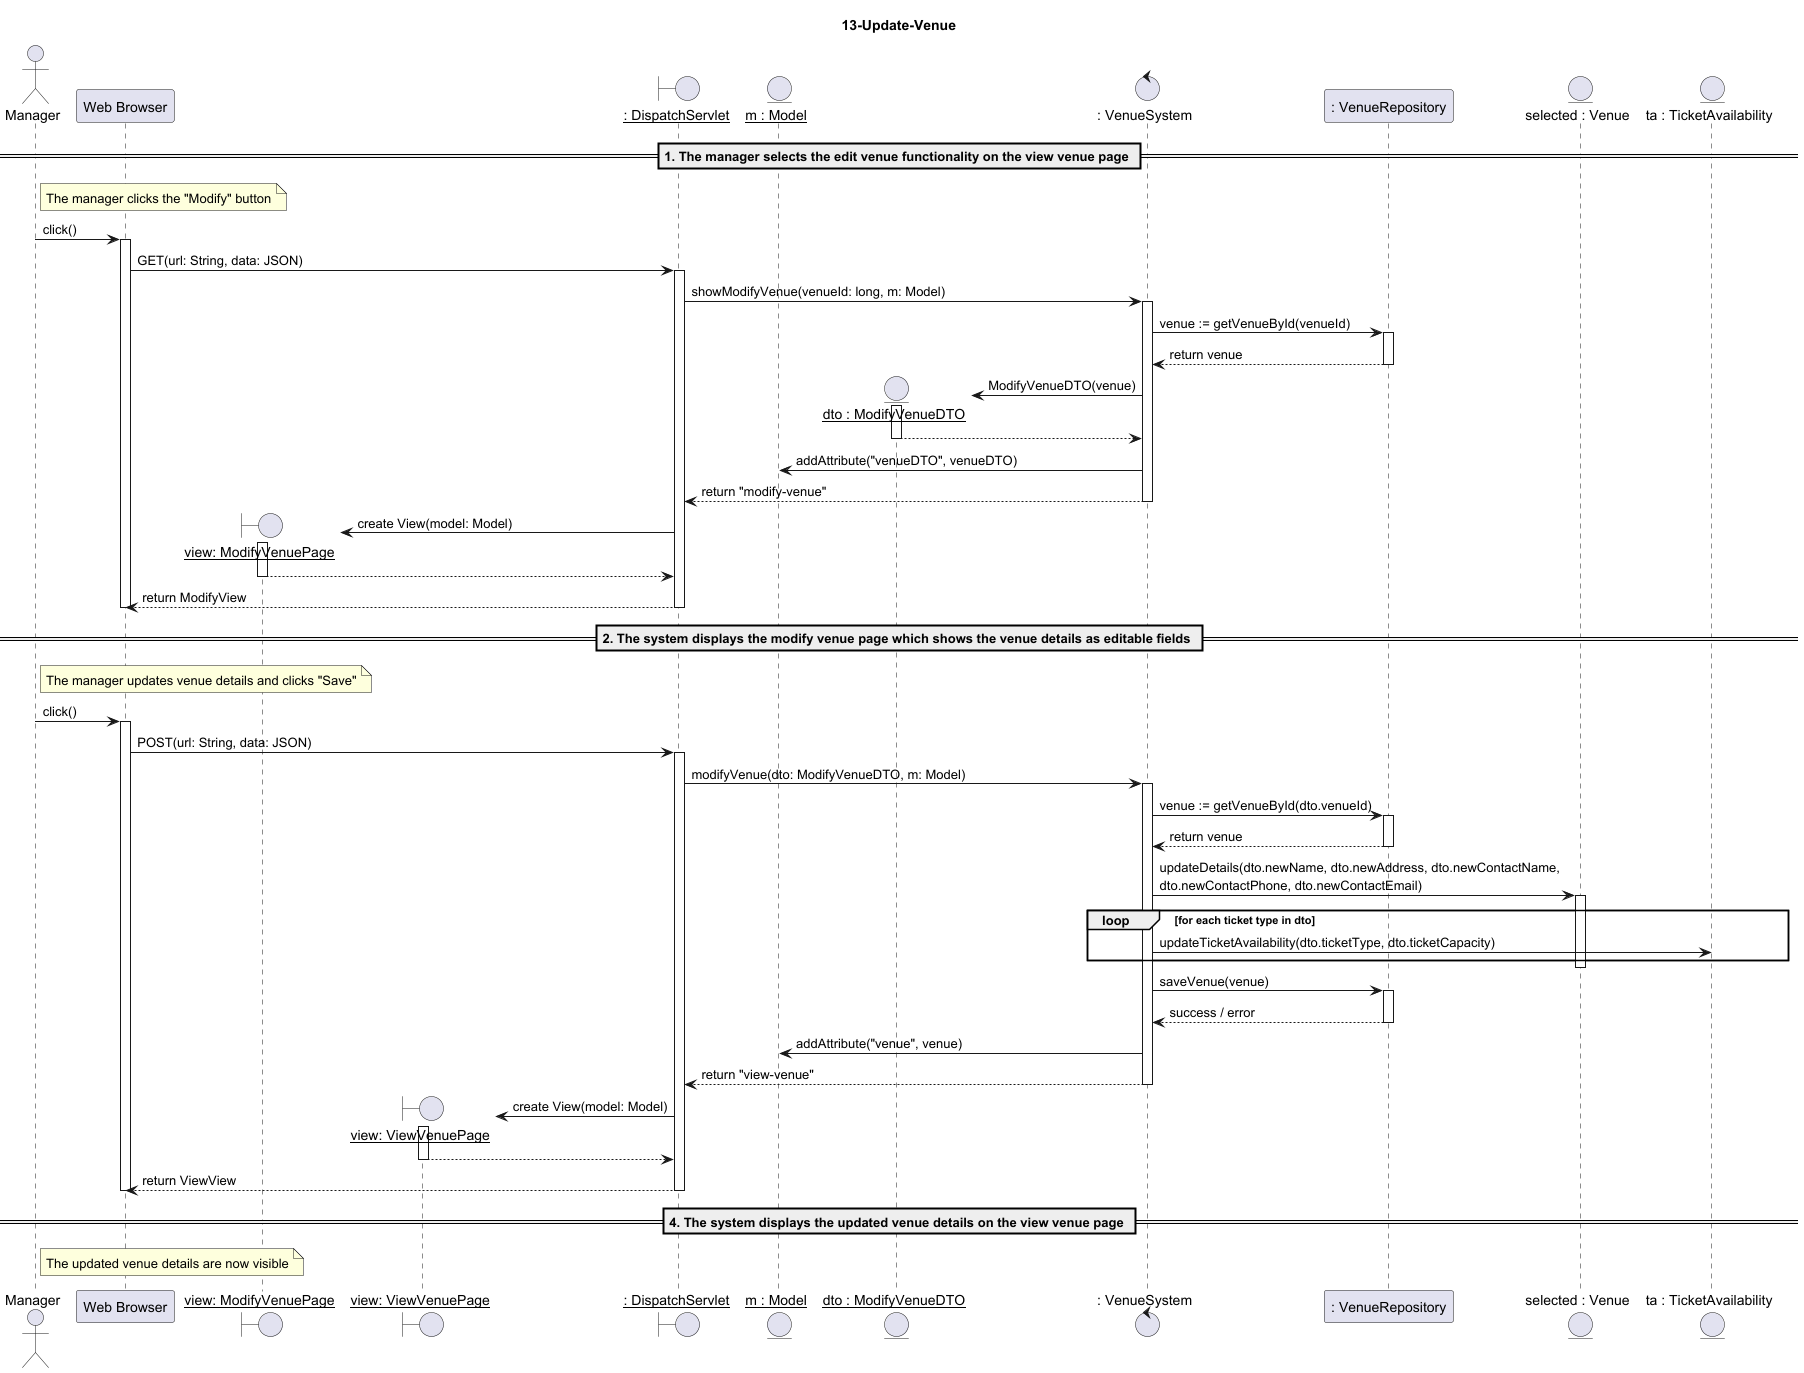

The diagram above was rendered by PlantUML. Its source (embedded in the PNG):
@startuml
title 13-Update-Venue

actor "Manager" as Manager
participant "Web Browser" as Browser
boundary "__view: ModifyVenuePage__" as ModifyView
boundary "__view: ViewVenuePage__" as ViewView
boundary "__: DispatchServlet__" as DispatchServlet
entity "__m : Model__" as Model
entity "__dto : ModifyVenueDTO__" as VenueDTO
control ": VenueSystem" as System
participant ": VenueRepository" as Repository
entity "selected : Venue" as Venue
entity "ta : TicketAvailability" as TA

== 1. The manager selects the edit venue functionality on the view venue page ==
note right of Manager: The manager clicks the "Modify" button

Manager -> Browser : click()
activate Browser

Browser -> DispatchServlet : GET(url: String, data: JSON)
activate DispatchServlet

DispatchServlet -> System : showModifyVenue(venueId: long, m: Model)
activate System

System -> Repository : venue := getVenueById(venueId)
activate Repository
Repository --> System : return venue
deactivate Repository

create VenueDTO
System -> VenueDTO : ModifyVenueDTO(venue)
activate VenueDTO
VenueDTO --> System
deactivate VenueDTO

System -> Model : addAttribute("venueDTO", venueDTO)
System --> DispatchServlet : return "modify-venue"
deactivate System

create ModifyView
DispatchServlet -> ModifyView : create View(model: Model)
activate ModifyView
ModifyView --> DispatchServlet
deactivate ModifyView

DispatchServlet --> Browser : return ModifyView
deactivate DispatchServlet
deactivate Browser

== 2. The system displays the modify venue page which shows the venue details as editable fields ==
note right of Manager: The manager updates venue details and clicks "Save"

Manager -> Browser : click()
activate Browser

Browser -> DispatchServlet : POST(url: String, data: JSON)
activate DispatchServlet

DispatchServlet -> System : modifyVenue(dto: ModifyVenueDTO, m: Model)
activate System

System -> Repository : venue := getVenueById(dto.venueId)
activate Repository
Repository --> System : return venue
deactivate Repository

System -> Venue : updateDetails(dto.newName, dto.newAddress, dto.newContactName, \ndto.newContactPhone, dto.newContactEmail)
activate Venue

loop for each ticket type in dto
  System -> TA : updateTicketAvailability(dto.ticketType, dto.ticketCapacity)
end
deactivate Venue

System -> Repository : saveVenue(venue)
activate Repository
Repository --> System : success / error
deactivate Repository

System -> Model : addAttribute("venue", venue)
System --> DispatchServlet : return "view-venue"
deactivate System

create ViewView
DispatchServlet -> ViewView : create View(model: Model)
activate ViewView
ViewView --> DispatchServlet
deactivate ViewView

DispatchServlet --> Browser : return ViewView
deactivate DispatchServlet
deactivate Browser

== 4. The system displays the updated venue details on the view venue page ==
note right of Manager: The updated venue details are now visible
@enduml